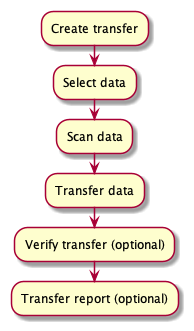

The diagram above was rendered by PlantUML. Its source (embedded in the PNG):
@startuml
:Create transfer;
:Select data;
:Scan data;
:Transfer data;
:Verify transfer (optional);
:Transfer report (optional);
@enduml